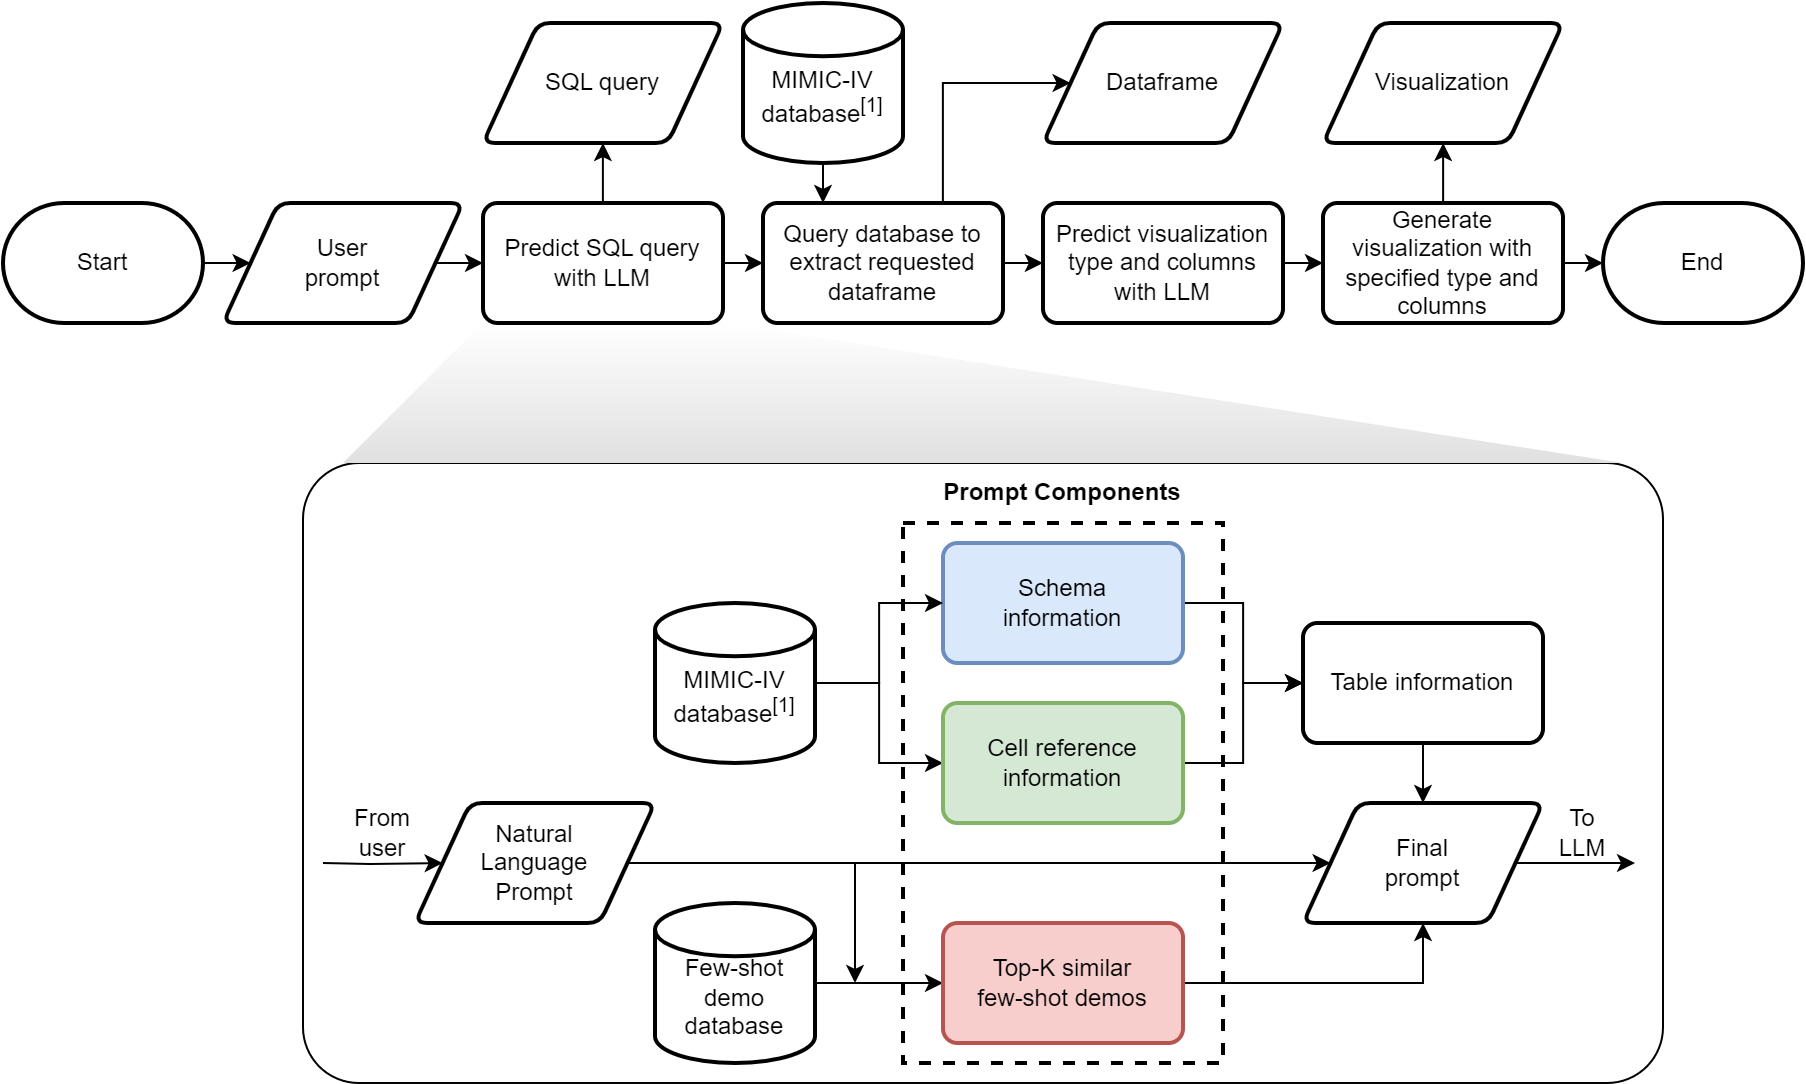

The diagram above was exported from draw.io. Its source (the exported page's mxGraphModel, read from the mxfile embedded in the PNG):
<mxGraphModel dx="1219" dy="638" grid="1" gridSize="10" guides="1" tooltips="1" connect="1" arrows="1" fold="1" page="1" pageScale="1" pageWidth="827" pageHeight="1169" math="0" shadow="0">
  <root>
    <mxCell id="CT8qVoHQDMl3Q47nM7xM-0" />
    <mxCell id="CT8qVoHQDMl3Q47nM7xM-1" parent="CT8qVoHQDMl3Q47nM7xM-0" />
    <mxCell id="2XonMW7xxcVhuKdIF-t0-17" value="" style="rounded=1;whiteSpace=wrap;html=1;arcSize=9;" vertex="1" parent="CT8qVoHQDMl3Q47nM7xM-1">
      <mxGeometry x="250" y="300" width="680" height="310" as="geometry" />
    </mxCell>
    <mxCell id="2XonMW7xxcVhuKdIF-t0-12" value="" style="verticalLabelPosition=bottom;verticalAlign=top;html=1;shape=mxgraph.basic.orthogonal_triangle;strokeColor=none;gradientColor=#E0E0E0;" vertex="1" parent="CT8qVoHQDMl3Q47nM7xM-1">
      <mxGeometry x="460" y="230" width="450" height="70" as="geometry" />
    </mxCell>
    <mxCell id="2XonMW7xxcVhuKdIF-t0-13" value="" style="verticalLabelPosition=bottom;verticalAlign=top;html=1;shape=mxgraph.basic.orthogonal_triangle;flipH=1;fillColor=default;gradientColor=#E0E0E0;strokeColor=none;" vertex="1" parent="CT8qVoHQDMl3Q47nM7xM-1">
      <mxGeometry x="270" y="230" width="70" height="70" as="geometry" />
    </mxCell>
    <mxCell id="2XonMW7xxcVhuKdIF-t0-14" value="" style="rounded=0;whiteSpace=wrap;html=1;strokeColor=none;gradientColor=#E0E0E0;" vertex="1" parent="CT8qVoHQDMl3Q47nM7xM-1">
      <mxGeometry x="340" y="230" width="120" height="70" as="geometry" />
    </mxCell>
    <mxCell id="CT8qVoHQDMl3Q47nM7xM-2" style="edgeStyle=orthogonalEdgeStyle;rounded=0;orthogonalLoop=1;jettySize=auto;html=1;exitX=1;exitY=0.5;exitDx=0;exitDy=0;entryX=0;entryY=0.5;entryDx=0;entryDy=0;" edge="1" parent="CT8qVoHQDMl3Q47nM7xM-1" source="CT8qVoHQDMl3Q47nM7xM-3" target="CT8qVoHQDMl3Q47nM7xM-12">
      <mxGeometry relative="1" as="geometry" />
    </mxCell>
    <mxCell id="CT8qVoHQDMl3Q47nM7xM-3" value="User&lt;br&gt;prompt" style="shape=parallelogram;html=1;strokeWidth=2;perimeter=parallelogramPerimeter;whiteSpace=wrap;rounded=1;arcSize=12;size=0.23;" vertex="1" parent="CT8qVoHQDMl3Q47nM7xM-1">
      <mxGeometry x="210" y="170" width="120" height="60" as="geometry" />
    </mxCell>
    <mxCell id="CT8qVoHQDMl3Q47nM7xM-4" value="" style="edgeStyle=orthogonalEdgeStyle;rounded=0;orthogonalLoop=1;jettySize=auto;html=1;exitX=1;exitY=0.5;exitDx=0;exitDy=0;exitPerimeter=0;" edge="1" parent="CT8qVoHQDMl3Q47nM7xM-1" source="CT8qVoHQDMl3Q47nM7xM-14" target="CT8qVoHQDMl3Q47nM7xM-3">
      <mxGeometry relative="1" as="geometry">
        <mxPoint x="160" y="200" as="sourcePoint" />
      </mxGeometry>
    </mxCell>
    <mxCell id="CT8qVoHQDMl3Q47nM7xM-5" value="" style="edgeStyle=orthogonalEdgeStyle;rounded=0;orthogonalLoop=1;jettySize=auto;html=1;" edge="1" parent="CT8qVoHQDMl3Q47nM7xM-1" source="CT8qVoHQDMl3Q47nM7xM-6" target="CT8qVoHQDMl3Q47nM7xM-21">
      <mxGeometry relative="1" as="geometry" />
    </mxCell>
    <mxCell id="CT8qVoHQDMl3Q47nM7xM-6" value="Predict visualization type and columns with LLM" style="whiteSpace=wrap;html=1;strokeWidth=2;rounded=1;arcSize=12;" vertex="1" parent="CT8qVoHQDMl3Q47nM7xM-1">
      <mxGeometry x="620" y="170" width="120" height="60" as="geometry" />
    </mxCell>
    <mxCell id="CT8qVoHQDMl3Q47nM7xM-7" value="" style="edgeStyle=orthogonalEdgeStyle;rounded=0;orthogonalLoop=1;jettySize=auto;html=1;entryX=0;entryY=0.5;entryDx=0;entryDy=0;" edge="1" parent="CT8qVoHQDMl3Q47nM7xM-1" source="CT8qVoHQDMl3Q47nM7xM-9" target="CT8qVoHQDMl3Q47nM7xM-17">
      <mxGeometry relative="1" as="geometry">
        <Array as="points">
          <mxPoint x="570" y="110" />
        </Array>
      </mxGeometry>
    </mxCell>
    <mxCell id="CT8qVoHQDMl3Q47nM7xM-8" style="edgeStyle=orthogonalEdgeStyle;rounded=0;orthogonalLoop=1;jettySize=auto;html=1;exitX=1;exitY=0.5;exitDx=0;exitDy=0;entryX=0;entryY=0.5;entryDx=0;entryDy=0;" edge="1" parent="CT8qVoHQDMl3Q47nM7xM-1" source="CT8qVoHQDMl3Q47nM7xM-9" target="CT8qVoHQDMl3Q47nM7xM-6">
      <mxGeometry relative="1" as="geometry">
        <Array as="points">
          <mxPoint x="620" y="200" />
          <mxPoint x="620" y="200" />
        </Array>
      </mxGeometry>
    </mxCell>
    <mxCell id="CT8qVoHQDMl3Q47nM7xM-9" value="Query database to extract requested dataframe" style="whiteSpace=wrap;html=1;strokeWidth=2;rounded=1;arcSize=12;" vertex="1" parent="CT8qVoHQDMl3Q47nM7xM-1">
      <mxGeometry x="480" y="170" width="120" height="60" as="geometry" />
    </mxCell>
    <mxCell id="CT8qVoHQDMl3Q47nM7xM-10" value="" style="edgeStyle=orthogonalEdgeStyle;rounded=0;orthogonalLoop=1;jettySize=auto;html=1;" edge="1" parent="CT8qVoHQDMl3Q47nM7xM-1" source="CT8qVoHQDMl3Q47nM7xM-12" target="CT8qVoHQDMl3Q47nM7xM-13">
      <mxGeometry relative="1" as="geometry" />
    </mxCell>
    <mxCell id="CT8qVoHQDMl3Q47nM7xM-11" value="" style="edgeStyle=orthogonalEdgeStyle;rounded=0;orthogonalLoop=1;jettySize=auto;html=1;" edge="1" parent="CT8qVoHQDMl3Q47nM7xM-1" source="CT8qVoHQDMl3Q47nM7xM-12" target="CT8qVoHQDMl3Q47nM7xM-9">
      <mxGeometry relative="1" as="geometry" />
    </mxCell>
    <mxCell id="CT8qVoHQDMl3Q47nM7xM-12" value="Predict SQL query with LLM" style="whiteSpace=wrap;html=1;strokeWidth=2;rounded=1;arcSize=12;" vertex="1" parent="CT8qVoHQDMl3Q47nM7xM-1">
      <mxGeometry x="340" y="170" width="120" height="60" as="geometry" />
    </mxCell>
    <mxCell id="CT8qVoHQDMl3Q47nM7xM-13" value="SQL query" style="shape=parallelogram;html=1;strokeWidth=2;perimeter=parallelogramPerimeter;whiteSpace=wrap;rounded=1;arcSize=12;size=0.23;" vertex="1" parent="CT8qVoHQDMl3Q47nM7xM-1">
      <mxGeometry x="340" y="80" width="120" height="60" as="geometry" />
    </mxCell>
    <mxCell id="CT8qVoHQDMl3Q47nM7xM-14" value="Start" style="strokeWidth=2;html=1;shape=mxgraph.flowchart.terminator;whiteSpace=wrap;" vertex="1" parent="CT8qVoHQDMl3Q47nM7xM-1">
      <mxGeometry x="100" y="170" width="100" height="60" as="geometry" />
    </mxCell>
    <mxCell id="CT8qVoHQDMl3Q47nM7xM-15" style="edgeStyle=orthogonalEdgeStyle;rounded=0;orthogonalLoop=1;jettySize=auto;html=1;exitX=0.5;exitY=1;exitDx=0;exitDy=0;exitPerimeter=0;entryX=0.25;entryY=0;entryDx=0;entryDy=0;" edge="1" parent="CT8qVoHQDMl3Q47nM7xM-1" source="CT8qVoHQDMl3Q47nM7xM-16" target="CT8qVoHQDMl3Q47nM7xM-9">
      <mxGeometry relative="1" as="geometry" />
    </mxCell>
    <mxCell id="CT8qVoHQDMl3Q47nM7xM-16" value="&lt;br&gt;MIMIC-IV database&lt;sup&gt;[1]&lt;/sup&gt;" style="strokeWidth=2;html=1;shape=mxgraph.flowchart.database;whiteSpace=wrap;" vertex="1" parent="CT8qVoHQDMl3Q47nM7xM-1">
      <mxGeometry x="470" y="70" width="80" height="80" as="geometry" />
    </mxCell>
    <mxCell id="CT8qVoHQDMl3Q47nM7xM-17" value="Dataframe" style="shape=parallelogram;html=1;strokeWidth=2;perimeter=parallelogramPerimeter;whiteSpace=wrap;rounded=1;arcSize=12;size=0.23;" vertex="1" parent="CT8qVoHQDMl3Q47nM7xM-1">
      <mxGeometry x="620" y="80" width="120" height="60" as="geometry" />
    </mxCell>
    <mxCell id="CT8qVoHQDMl3Q47nM7xM-18" value="Visualization" style="shape=parallelogram;html=1;strokeWidth=2;perimeter=parallelogramPerimeter;whiteSpace=wrap;rounded=1;arcSize=12;size=0.23;" vertex="1" parent="CT8qVoHQDMl3Q47nM7xM-1">
      <mxGeometry x="760" y="80" width="120" height="60" as="geometry" />
    </mxCell>
    <mxCell id="CT8qVoHQDMl3Q47nM7xM-19" value="" style="edgeStyle=orthogonalEdgeStyle;rounded=0;orthogonalLoop=1;jettySize=auto;html=1;" edge="1" parent="CT8qVoHQDMl3Q47nM7xM-1" source="CT8qVoHQDMl3Q47nM7xM-21" target="CT8qVoHQDMl3Q47nM7xM-18">
      <mxGeometry relative="1" as="geometry" />
    </mxCell>
    <mxCell id="CT8qVoHQDMl3Q47nM7xM-20" value="" style="edgeStyle=orthogonalEdgeStyle;rounded=0;orthogonalLoop=1;jettySize=auto;html=1;" edge="1" parent="CT8qVoHQDMl3Q47nM7xM-1" source="CT8qVoHQDMl3Q47nM7xM-21" target="CT8qVoHQDMl3Q47nM7xM-22">
      <mxGeometry relative="1" as="geometry" />
    </mxCell>
    <mxCell id="CT8qVoHQDMl3Q47nM7xM-21" value="Generate visualization with specified type and columns" style="whiteSpace=wrap;html=1;strokeWidth=2;rounded=1;arcSize=12;" vertex="1" parent="CT8qVoHQDMl3Q47nM7xM-1">
      <mxGeometry x="760" y="170" width="120" height="60" as="geometry" />
    </mxCell>
    <mxCell id="CT8qVoHQDMl3Q47nM7xM-22" value="End" style="strokeWidth=2;html=1;shape=mxgraph.flowchart.terminator;whiteSpace=wrap;" vertex="1" parent="CT8qVoHQDMl3Q47nM7xM-1">
      <mxGeometry x="900" y="170" width="100" height="60" as="geometry" />
    </mxCell>
    <mxCell id="hxHLSxyjHLSBAtuO28vC-0" style="edgeStyle=orthogonalEdgeStyle;rounded=0;orthogonalLoop=1;jettySize=auto;html=1;exitX=1;exitY=0.5;exitDx=0;exitDy=0;entryX=0;entryY=0.5;entryDx=0;entryDy=0;" edge="1" parent="CT8qVoHQDMl3Q47nM7xM-1" source="hxHLSxyjHLSBAtuO28vC-1" target="hxHLSxyjHLSBAtuO28vC-16">
      <mxGeometry relative="1" as="geometry">
        <Array as="points">
          <mxPoint x="720" y="370" />
          <mxPoint x="720" y="410" />
        </Array>
      </mxGeometry>
    </mxCell>
    <mxCell id="hxHLSxyjHLSBAtuO28vC-1" value="Schema&lt;br&gt;information" style="whiteSpace=wrap;html=1;strokeWidth=2;rounded=1;arcSize=12;fillColor=#dae8fc;strokeColor=#6c8ebf;fontStyle=0" vertex="1" parent="CT8qVoHQDMl3Q47nM7xM-1">
      <mxGeometry x="570" y="340" width="120" height="60" as="geometry" />
    </mxCell>
    <mxCell id="hxHLSxyjHLSBAtuO28vC-3" style="edgeStyle=orthogonalEdgeStyle;rounded=0;orthogonalLoop=1;jettySize=auto;html=1;exitX=1;exitY=0.5;exitDx=0;exitDy=0;" edge="1" parent="CT8qVoHQDMl3Q47nM7xM-1" source="hxHLSxyjHLSBAtuO28vC-4">
      <mxGeometry relative="1" as="geometry">
        <mxPoint x="526" y="560" as="targetPoint" />
        <Array as="points">
          <mxPoint x="526" y="500" />
        </Array>
      </mxGeometry>
    </mxCell>
    <mxCell id="2XonMW7xxcVhuKdIF-t0-23" style="edgeStyle=orthogonalEdgeStyle;rounded=0;orthogonalLoop=1;jettySize=auto;html=1;exitX=1;exitY=0.5;exitDx=0;exitDy=0;entryX=0;entryY=0.5;entryDx=0;entryDy=0;" edge="1" parent="CT8qVoHQDMl3Q47nM7xM-1" source="hxHLSxyjHLSBAtuO28vC-4" target="hxHLSxyjHLSBAtuO28vC-14">
      <mxGeometry relative="1" as="geometry" />
    </mxCell>
    <mxCell id="hxHLSxyjHLSBAtuO28vC-4" value="Natural&lt;br&gt;Language&lt;br&gt;Prompt" style="shape=parallelogram;html=1;strokeWidth=2;perimeter=parallelogramPerimeter;whiteSpace=wrap;rounded=1;arcSize=12;size=0.23;" vertex="1" parent="CT8qVoHQDMl3Q47nM7xM-1">
      <mxGeometry x="306" y="470" width="120" height="60" as="geometry" />
    </mxCell>
    <mxCell id="hxHLSxyjHLSBAtuO28vC-9" style="edgeStyle=orthogonalEdgeStyle;rounded=0;orthogonalLoop=1;jettySize=auto;html=1;exitX=1;exitY=0.5;exitDx=0;exitDy=0;exitPerimeter=0;entryX=0;entryY=0.5;entryDx=0;entryDy=0;" edge="1" parent="CT8qVoHQDMl3Q47nM7xM-1" source="hxHLSxyjHLSBAtuO28vC-11" target="hxHLSxyjHLSBAtuO28vC-13">
      <mxGeometry relative="1" as="geometry" />
    </mxCell>
    <mxCell id="hxHLSxyjHLSBAtuO28vC-10" style="edgeStyle=orthogonalEdgeStyle;rounded=0;orthogonalLoop=1;jettySize=auto;html=1;exitX=1;exitY=0.5;exitDx=0;exitDy=0;exitPerimeter=0;entryX=0;entryY=0.5;entryDx=0;entryDy=0;" edge="1" parent="CT8qVoHQDMl3Q47nM7xM-1" source="hxHLSxyjHLSBAtuO28vC-11" target="hxHLSxyjHLSBAtuO28vC-1">
      <mxGeometry relative="1" as="geometry" />
    </mxCell>
    <mxCell id="hxHLSxyjHLSBAtuO28vC-11" value="&lt;br&gt;MIMIC-IV database&lt;sup&gt;[1]&lt;/sup&gt;" style="strokeWidth=2;html=1;shape=mxgraph.flowchart.database;whiteSpace=wrap;" vertex="1" parent="CT8qVoHQDMl3Q47nM7xM-1">
      <mxGeometry x="426" y="370" width="80" height="80" as="geometry" />
    </mxCell>
    <mxCell id="hxHLSxyjHLSBAtuO28vC-12" style="edgeStyle=orthogonalEdgeStyle;rounded=0;orthogonalLoop=1;jettySize=auto;html=1;exitX=1;exitY=0.5;exitDx=0;exitDy=0;entryX=0;entryY=0.5;entryDx=0;entryDy=0;" edge="1" parent="CT8qVoHQDMl3Q47nM7xM-1" source="hxHLSxyjHLSBAtuO28vC-13" target="hxHLSxyjHLSBAtuO28vC-16">
      <mxGeometry relative="1" as="geometry">
        <Array as="points">
          <mxPoint x="720" y="450" />
          <mxPoint x="720" y="410" />
        </Array>
      </mxGeometry>
    </mxCell>
    <mxCell id="hxHLSxyjHLSBAtuO28vC-13" value="Cell reference information" style="whiteSpace=wrap;html=1;strokeWidth=2;rounded=1;arcSize=12;fillColor=#d5e8d4;strokeColor=#82b366;" vertex="1" parent="CT8qVoHQDMl3Q47nM7xM-1">
      <mxGeometry x="570" y="420" width="120" height="60" as="geometry" />
    </mxCell>
    <mxCell id="hxHLSxyjHLSBAtuO28vC-14" value="Final&lt;br&gt;prompt" style="shape=parallelogram;html=1;strokeWidth=2;perimeter=parallelogramPerimeter;whiteSpace=wrap;rounded=1;arcSize=12;size=0.23;" vertex="1" parent="CT8qVoHQDMl3Q47nM7xM-1">
      <mxGeometry x="750" y="470" width="120" height="60" as="geometry" />
    </mxCell>
    <mxCell id="2XonMW7xxcVhuKdIF-t0-22" style="edgeStyle=orthogonalEdgeStyle;rounded=0;orthogonalLoop=1;jettySize=auto;html=1;exitX=0.5;exitY=1;exitDx=0;exitDy=0;entryX=0.5;entryY=0;entryDx=0;entryDy=0;" edge="1" parent="CT8qVoHQDMl3Q47nM7xM-1" source="hxHLSxyjHLSBAtuO28vC-16" target="hxHLSxyjHLSBAtuO28vC-14">
      <mxGeometry relative="1" as="geometry" />
    </mxCell>
    <mxCell id="hxHLSxyjHLSBAtuO28vC-16" value="Table information" style="whiteSpace=wrap;html=1;strokeWidth=2;rounded=1;arcSize=12;" vertex="1" parent="CT8qVoHQDMl3Q47nM7xM-1">
      <mxGeometry x="750" y="380" width="120" height="60" as="geometry" />
    </mxCell>
    <mxCell id="hxHLSxyjHLSBAtuO28vC-24" value="" style="rounded=0;whiteSpace=wrap;html=1;fillColor=none;dashed=1;strokeWidth=2;" vertex="1" parent="CT8qVoHQDMl3Q47nM7xM-1">
      <mxGeometry x="550" y="330" width="160" height="270" as="geometry" />
    </mxCell>
    <mxCell id="hxHLSxyjHLSBAtuO28vC-17" style="edgeStyle=orthogonalEdgeStyle;rounded=0;orthogonalLoop=1;jettySize=auto;html=1;exitX=1;exitY=0.5;exitDx=0;exitDy=0;exitPerimeter=0;entryX=0;entryY=0.5;entryDx=0;entryDy=0;" edge="1" parent="CT8qVoHQDMl3Q47nM7xM-1" source="hxHLSxyjHLSBAtuO28vC-18" target="hxHLSxyjHLSBAtuO28vC-20">
      <mxGeometry relative="1" as="geometry" />
    </mxCell>
    <mxCell id="hxHLSxyjHLSBAtuO28vC-18" value="&lt;br&gt;Few-shot demo database" style="strokeWidth=2;html=1;shape=mxgraph.flowchart.database;whiteSpace=wrap;" vertex="1" parent="CT8qVoHQDMl3Q47nM7xM-1">
      <mxGeometry x="426" y="520" width="80" height="80" as="geometry" />
    </mxCell>
    <mxCell id="2XonMW7xxcVhuKdIF-t0-24" style="edgeStyle=orthogonalEdgeStyle;rounded=0;orthogonalLoop=1;jettySize=auto;html=1;entryX=0.5;entryY=1;entryDx=0;entryDy=0;" edge="1" parent="CT8qVoHQDMl3Q47nM7xM-1" source="hxHLSxyjHLSBAtuO28vC-20" target="hxHLSxyjHLSBAtuO28vC-14">
      <mxGeometry relative="1" as="geometry" />
    </mxCell>
    <mxCell id="hxHLSxyjHLSBAtuO28vC-20" value="Top-K similar&lt;br&gt;few-shot demos" style="whiteSpace=wrap;html=1;strokeWidth=2;rounded=1;arcSize=12;direction=east;fillColor=#f8cecc;strokeColor=#b85450;" vertex="1" parent="CT8qVoHQDMl3Q47nM7xM-1">
      <mxGeometry x="570" y="530" width="120" height="60" as="geometry" />
    </mxCell>
    <mxCell id="hxHLSxyjHLSBAtuO28vC-22" value="" style="endArrow=none;html=1;rounded=0;entryX=0;entryY=1;entryDx=0;entryDy=0;" edge="1" parent="CT8qVoHQDMl3Q47nM7xM-1" target="CT8qVoHQDMl3Q47nM7xM-12">
      <mxGeometry width="50" height="50" relative="1" as="geometry">
        <mxPoint x="340" y="230" as="sourcePoint" />
        <mxPoint x="190" y="250" as="targetPoint" />
      </mxGeometry>
    </mxCell>
    <mxCell id="hxHLSxyjHLSBAtuO28vC-26" value="&lt;b&gt;Prompt Components&lt;/b&gt;" style="text;html=1;align=center;verticalAlign=middle;whiteSpace=wrap;rounded=0;" vertex="1" parent="CT8qVoHQDMl3Q47nM7xM-1">
      <mxGeometry x="550" y="300" width="160" height="30" as="geometry" />
    </mxCell>
    <mxCell id="2XonMW7xxcVhuKdIF-t0-25" style="edgeStyle=orthogonalEdgeStyle;rounded=0;orthogonalLoop=1;jettySize=auto;html=1;exitX=1;exitY=0.5;exitDx=0;exitDy=0;" edge="1" parent="CT8qVoHQDMl3Q47nM7xM-1" source="hxHLSxyjHLSBAtuO28vC-14">
      <mxGeometry relative="1" as="geometry">
        <mxPoint x="916" y="500" as="targetPoint" />
      </mxGeometry>
    </mxCell>
    <mxCell id="2XonMW7xxcVhuKdIF-t0-26" style="edgeStyle=orthogonalEdgeStyle;rounded=0;orthogonalLoop=1;jettySize=auto;html=1;entryX=0;entryY=0.5;entryDx=0;entryDy=0;" edge="1" parent="CT8qVoHQDMl3Q47nM7xM-1" target="hxHLSxyjHLSBAtuO28vC-4">
      <mxGeometry relative="1" as="geometry">
        <mxPoint x="260" y="500" as="sourcePoint" />
        <mxPoint x="314" y="499.65999999999997" as="targetPoint" />
      </mxGeometry>
    </mxCell>
    <mxCell id="2XonMW7xxcVhuKdIF-t0-27" value="To&lt;br&gt;LLM" style="text;html=1;align=center;verticalAlign=middle;whiteSpace=wrap;rounded=0;" vertex="1" parent="CT8qVoHQDMl3Q47nM7xM-1">
      <mxGeometry x="860" y="470" width="60" height="30" as="geometry" />
    </mxCell>
    <mxCell id="2XonMW7xxcVhuKdIF-t0-28" value="From&lt;br&gt;user" style="text;html=1;align=center;verticalAlign=middle;whiteSpace=wrap;rounded=0;" vertex="1" parent="CT8qVoHQDMl3Q47nM7xM-1">
      <mxGeometry x="260" y="470" width="60" height="30" as="geometry" />
    </mxCell>
  </root>
</mxGraphModel>